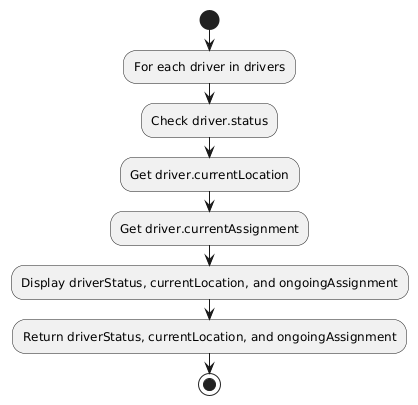

The diagram above was rendered by PlantUML. Its source (embedded in the PNG):
@startuml
start

:For each driver in drivers;

:Check driver.status;
:Get driver.currentLocation;
:Get driver.currentAssignment;

:Display driverStatus, currentLocation, and ongoingAssignment;

:Return driverStatus, currentLocation, and ongoingAssignment;

stop
@enduml